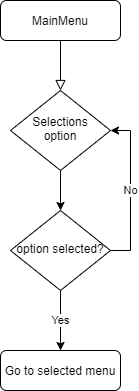

The diagram above was exported from draw.io. Its source (the exported page's mxGraphModel, read from the mxfile embedded in the PNG):
<mxGraphModel dx="1422" dy="737" grid="1" gridSize="10" guides="1" tooltips="1" connect="1" arrows="1" fold="1" page="1" pageScale="1" pageWidth="827" pageHeight="1169" math="0" shadow="0">
  <root>
    <mxCell id="WIyWlLk6GJQsqaUBKTNV-0" />
    <mxCell id="WIyWlLk6GJQsqaUBKTNV-1" parent="WIyWlLk6GJQsqaUBKTNV-0" />
    <mxCell id="WIyWlLk6GJQsqaUBKTNV-2" value="" style="rounded=0;html=1;jettySize=auto;orthogonalLoop=1;fontSize=11;endArrow=block;endFill=0;endSize=8;strokeWidth=1;shadow=0;labelBackgroundColor=none;edgeStyle=orthogonalEdgeStyle;" parent="WIyWlLk6GJQsqaUBKTNV-1" source="WIyWlLk6GJQsqaUBKTNV-3" target="WIyWlLk6GJQsqaUBKTNV-6" edge="1">
      <mxGeometry relative="1" as="geometry" />
    </mxCell>
    <mxCell id="WIyWlLk6GJQsqaUBKTNV-3" value="MainMenu" style="rounded=1;whiteSpace=wrap;html=1;fontSize=12;glass=0;strokeWidth=1;shadow=0;" parent="WIyWlLk6GJQsqaUBKTNV-1" vertex="1">
      <mxGeometry x="160" y="80" width="120" height="40" as="geometry" />
    </mxCell>
    <mxCell id="9ox5iltJYoei8KfrCTad-1" style="edgeStyle=orthogonalEdgeStyle;rounded=0;orthogonalLoop=1;jettySize=auto;html=1;exitX=0.5;exitY=1;exitDx=0;exitDy=0;entryX=0.5;entryY=0;entryDx=0;entryDy=0;" edge="1" parent="WIyWlLk6GJQsqaUBKTNV-1" source="WIyWlLk6GJQsqaUBKTNV-6" target="WIyWlLk6GJQsqaUBKTNV-10">
      <mxGeometry relative="1" as="geometry" />
    </mxCell>
    <mxCell id="WIyWlLk6GJQsqaUBKTNV-6" value="Selections option" style="rhombus;whiteSpace=wrap;html=1;shadow=0;fontFamily=Helvetica;fontSize=12;align=center;strokeWidth=1;spacing=6;spacingTop=-4;" parent="WIyWlLk6GJQsqaUBKTNV-1" vertex="1">
      <mxGeometry x="170" y="170" width="100" height="80" as="geometry" />
    </mxCell>
    <mxCell id="9ox5iltJYoei8KfrCTad-0" value="No" style="edgeStyle=orthogonalEdgeStyle;rounded=0;orthogonalLoop=1;jettySize=auto;html=1;exitX=1;exitY=0.5;exitDx=0;exitDy=0;entryX=1;entryY=0.5;entryDx=0;entryDy=0;" edge="1" parent="WIyWlLk6GJQsqaUBKTNV-1" source="WIyWlLk6GJQsqaUBKTNV-10" target="WIyWlLk6GJQsqaUBKTNV-6">
      <mxGeometry relative="1" as="geometry" />
    </mxCell>
    <mxCell id="9ox5iltJYoei8KfrCTad-2" value="Yes" style="edgeStyle=orthogonalEdgeStyle;rounded=0;orthogonalLoop=1;jettySize=auto;html=1;exitX=0.5;exitY=1;exitDx=0;exitDy=0;entryX=0.5;entryY=0;entryDx=0;entryDy=0;" edge="1" parent="WIyWlLk6GJQsqaUBKTNV-1" source="WIyWlLk6GJQsqaUBKTNV-10" target="WIyWlLk6GJQsqaUBKTNV-11">
      <mxGeometry relative="1" as="geometry" />
    </mxCell>
    <mxCell id="WIyWlLk6GJQsqaUBKTNV-10" value="option selected?" style="rhombus;whiteSpace=wrap;html=1;shadow=0;fontFamily=Helvetica;fontSize=12;align=center;strokeWidth=1;spacing=6;spacingTop=-4;" parent="WIyWlLk6GJQsqaUBKTNV-1" vertex="1">
      <mxGeometry x="170" y="290" width="100" height="80" as="geometry" />
    </mxCell>
    <mxCell id="WIyWlLk6GJQsqaUBKTNV-11" value="Go to selected menu" style="rounded=1;whiteSpace=wrap;html=1;fontSize=12;glass=0;strokeWidth=1;shadow=0;" parent="WIyWlLk6GJQsqaUBKTNV-1" vertex="1">
      <mxGeometry x="160" y="430" width="120" height="40" as="geometry" />
    </mxCell>
  </root>
</mxGraphModel>